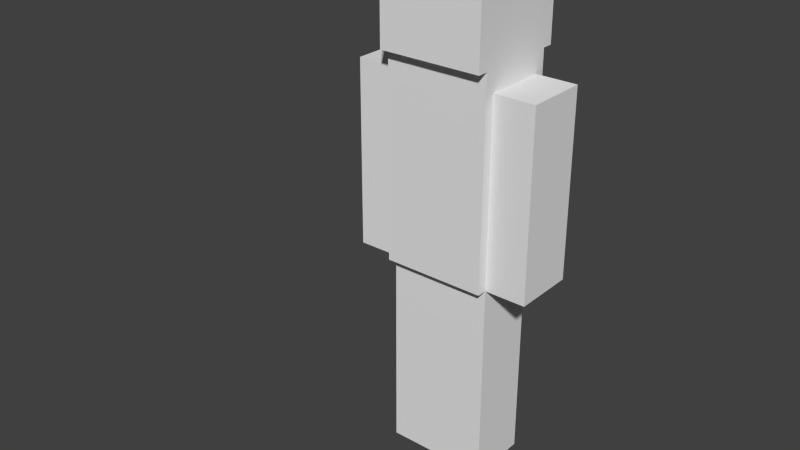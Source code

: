 # Source: my_model_new_animated.blend  (saved by Blender 2.71.0; exported with 4.5.12 LTS)
import bpy
from mathutils import Matrix  # noqa: F401  (used for matrix-valued properties, if any)

bpy.ops.wm.read_factory_settings(use_empty=True)
scene = bpy.context.scene
scene.name = 'Scene'

# ---- collections
col_collection_1 = bpy.data.collections.new('Collection 1'); scene.collection.children.link(col_collection_1)

# ---- world
world_world = bpy.data.worlds.new('World'); scene.world = world_world
world_world.color = (0.05088, 0.05088, 0.05088)
world_world.use_sun_shadow = False
world_world.sun_shadow_jitter_overblur = 0.0
world_world.cycles.sampling_method = 'MANUAL'
world_world.cycles.sample_map_resolution = 256

# ---- meshes
me_cube_004 = bpy.data.meshes.new('Cube.004')
me_cube_004.from_pydata([(-1.0, -8.667, -1.0), (-1.0, -8.667, 1.0), (-1.0, -6.667, -1.0), (-1.0, -6.667, 1.0), (1.0, -8.667, -1.0), (1.0, -8.667, 1.0), (1.0, -6.667, -1.0), (1.0, -6.667, 1.0), (-1.0, -8.667, 0.0), (-1.0, -6.667, 0.0), (1.0, -6.667, 0.0), (1.0, -8.667, 0.0)], [], [(8, 9, 2, 0), (9, 10, 6, 2), (10, 11, 4, 6), (11, 8, 0, 4), (0, 2, 6, 4), (5, 7, 3, 1), (5, 1, 8, 11), (7, 5, 11, 10), (3, 7, 10, 9), (1, 3, 9, 8)])
_uv = me_cube_004.uv_layers.new(name='UVMap')
_uv.uv.foreach_set('vector', [0.0625, 0.1875, 0.0, 0.1875, 0.0, 0.0, 0.0625, 0.0, 0.1875, 0.1875, 0.25, 0.1875, 0.25, 0.0, 0.1875, 0.0, 0.1875, 0.1875, 0.125, 0.1875, 0.125, 0.0, 0.1875, 0.0, 0.0625, 0.1875, 0.125, 0.1875, 0.125, 0.0, 0.0625, 0.0, 0.125, 0.5, 0.125, 0.375, 0.1875, 0.375, 0.1875, 0.5, 0.125, 0.375, 0.125, 0.5, 0.0625, 0.5, 0.0625, 0.375, 0.0625, 0.375, 0.125, 0.375, 0.125, 0.1875, 0.0625, 0.1875, 0.1875, 0.375, 0.125, 0.375, 0.125, 0.1875, 0.1875, 0.1875, 0.1875, 0.375, 0.25, 0.375, 0.25, 0.1875, 0.1875, 0.1875, 0.0625, 0.375, 0.0, 0.375, 0.0, 0.1875, 0.0625, 0.1875])
me_cube_004.use_remesh_preserve_volume = False
me_cube_004.use_remesh_preserve_attributes = False
me_cube_004.use_mirror_vertex_groups = False
me_cube_004.update()
me_cube_003 = bpy.data.meshes.new('Cube.003')
me_cube_003.from_pydata([(-4.6, -1.0, 1.0), (-4.6, -1.0, 2.8), (-4.6, 1.0, 1.0), (-4.6, 1.0, 2.8), (-3.0, -1.0, 1.0), (-3.0, -1.0, 2.8), (-3.0, 1.0, 1.0), (-3.0, 1.0, 2.8), (-4.6, -1.0, 1.9), (-4.6, 1.0, 1.9), (-3.0, 1.0, 1.9), (-3.0, -1.0, 1.9)], [], [(8, 9, 2, 0), (9, 10, 6, 2), (10, 11, 4, 6), (11, 8, 0, 4), (0, 2, 6, 4), (5, 7, 3, 1), (5, 1, 8, 11), (7, 5, 11, 10), (3, 7, 10, 9), (1, 3, 9, 8)])
_uv = me_cube_003.uv_layers.new(name='UVMap')
_uv.uv.foreach_set('vector', [0.6875, 0.1875, 0.625, 0.1875, 0.625, 0.0, 0.6875, 0.0, 0.875, 0.1875, 0.8125, 0.1875, 0.8125, 0.0, 0.875, 0.0, 0.8125, 0.1875, 0.75, 0.1875, 0.75, 0.0, 0.8125, 0.0, 0.75, 0.1875, 0.6875, 0.1875, 0.6875, 0.0, 0.75, 0.0, 0.75, 0.5, 0.75, 0.375, 0.8125, 0.375, 0.8125, 0.5, 0.75, 0.375, 0.75, 0.5, 0.6875, 0.5, 0.6875, 0.375, 0.75, 0.375, 0.6875, 0.375, 0.6875, 0.1875, 0.75, 0.1875, 0.8125, 0.375, 0.75, 0.375, 0.75, 0.1875, 0.8125, 0.1875, 0.875, 0.375, 0.8125, 0.375, 0.8125, 0.1875, 0.875, 0.1875, 0.6875, 0.375, 0.625, 0.375, 0.625, 0.1875, 0.6875, 0.1875])
me_cube_003.use_remesh_preserve_volume = False
me_cube_003.use_remesh_preserve_attributes = False
me_cube_003.use_mirror_vertex_groups = False
me_cube_003.update()
me_cube_002 = bpy.data.meshes.new('Cube.002')
me_cube_002.from_pydata([(1.0, -1.0, 1.0), (1.0, -1.0, 2.8), (1.0, 1.0, 1.0), (1.0, 1.0, 2.8), (2.6, -1.0, 1.0), (2.6, -1.0, 2.8), (2.6, 1.0, 1.0), (2.6, 1.0, 2.8), (1.0, -1.0, 1.9), (1.0, 1.0, 1.9), (2.6, 1.0, 1.9), (2.6, -1.0, 1.9)], [], [(8, 9, 2, 0), (9, 10, 6, 2), (10, 11, 4, 6), (11, 8, 0, 4), (0, 2, 6, 4), (5, 7, 3, 1), (5, 1, 8, 11), (7, 5, 11, 10), (3, 7, 10, 9), (1, 3, 9, 8)])
_uv = me_cube_002.uv_layers.new(name='UVMap')
_uv.uv.foreach_set('vector', [0.6875, 0.1875, 0.625, 0.1875, 0.625, 0.0, 0.6875, 0.0, 0.8125, 0.1875, 0.875, 0.1875, 0.875, 0.0, 0.8125, 0.0, 0.8125, 0.1875, 0.75, 0.1875, 0.75, 0.0, 0.8125, 0.0, 0.6875, 0.1875, 0.75, 0.1875, 0.75, 0.0, 0.6875, 0.0, 0.75, 0.5, 0.75, 0.375, 0.8125, 0.375, 0.8125, 0.5, 0.6875, 0.375, 0.6875, 0.5, 0.75, 0.5, 0.75, 0.375, 0.6875, 0.375, 0.75, 0.375, 0.75, 0.1875, 0.6875, 0.1875, 0.8125, 0.375, 0.75, 0.375, 0.75, 0.1875, 0.8125, 0.1875, 0.8125, 0.375, 0.875, 0.375, 0.875, 0.1875, 0.8125, 0.1875, 0.6875, 0.375, 0.625, 0.375, 0.625, 0.1875, 0.6875, 0.1875])
me_cube_002.use_remesh_preserve_volume = False
me_cube_002.use_remesh_preserve_attributes = False
me_cube_002.use_mirror_vertex_groups = False
me_cube_002.update()
me_cube_001 = bpy.data.meshes.new('Cube.001')
me_cube_001.from_pydata([(1.0, -3.667, 1.0), (1.0, -6.333, 1.0), (-3.0, -6.333, 1.0), (-3.0, -3.667, 1.0), (1.0, -3.667, 3.0), (1.0, -6.333, 3.0), (-3.0, -6.333, 3.0), (-3.0, -3.667, 3.0), (1.0, -3.667, 2.1), (1.0, -6.333, 2.1), (-3.0, -6.333, 2.1), (-3.0, -3.667, 2.1)], [], [(0, 1, 2, 3), (4, 7, 6, 5), (8, 4, 5, 9), (9, 5, 6, 10), (10, 6, 7, 11), (8, 0, 3, 11), (4, 8, 11, 7), (2, 10, 11, 3), (1, 9, 10, 2), (0, 8, 9, 1)])
_uv = me_cube_001.uv_layers.new(name='UVMap')
_uv.uv.foreach_set('vector', [0.4375, 0.375, 0.5625, 0.375, 0.5625, 0.5, 0.4375, 0.5, 0.4375, 0.5, 0.3125, 0.5, 0.3125, 0.375, 0.4375, 0.375, 0.5, 0.1875, 0.5, 0.375, 0.4375, 0.375, 0.4375, 0.1875, 0.4375, 0.1875, 0.4375, 0.375, 0.3125, 0.375, 0.3125, 0.1875, 0.3125, 0.1875, 0.3125, 0.375, 0.25, 0.375, 0.25, 0.1875, 0.5, 0.1875, 0.5, 0.0, 0.625, 0.0, 0.625, 0.1875, 0.5, 0.375, 0.5, 0.1875, 0.625, 0.1875, 0.625, 0.375, 0.3125, 0.0, 0.3125, 0.1875, 0.25, 0.1875, 0.25, 0.0, 0.4375, 0.0, 0.4375, 0.1875, 0.3125, 0.1875, 0.3125, 0.0, 0.5, 0.0, 0.5, 0.1875, 0.4375, 0.1875, 0.4375, 0.0])
me_cube_001.use_remesh_preserve_volume = False
me_cube_001.use_remesh_preserve_attributes = False
me_cube_001.use_mirror_vertex_groups = False
me_cube_001.update()
me_cube_000 = bpy.data.meshes.new('Cube.000')
me_cube_000.from_pydata([(-3.0, -1.667, 3.0), (-3.0, -1.667, 4.0), (-3.0, 1.667, 3.0), (-3.0, 1.667, 4.0), (1.0, -1.667, 3.0), (1.0, -1.667, 4.0), (1.0, 1.667, 3.0), (1.0, 1.667, 4.0)], [], [(1, 3, 2, 0), (3, 7, 6, 2), (7, 5, 4, 6), (5, 1, 0, 4), (0, 2, 6, 4), (5, 7, 3, 1)])
_uv = me_cube_000.uv_layers.new(name='UVMap')
_uv.uv.foreach_set('vector', [0.125, 0.75, 0.0, 0.75, 0.0, 0.5, 0.125, 0.5, 0.5, 0.75, 0.375, 0.75, 0.375, 0.5, 0.5, 0.5, 0.375, 0.75, 0.25, 0.75, 0.25, 0.5, 0.375, 0.5, 0.25, 0.75, 0.125, 0.75, 0.125, 0.5, 0.25, 0.5, 0.25, 1.0, 0.25, 0.75, 0.375, 0.75, 0.375, 1.0, 0.25, 0.75, 0.25, 1.0, 0.125, 1.0, 0.125, 0.75])
me_cube_000.use_remesh_preserve_volume = False
me_cube_000.use_remesh_preserve_attributes = False
me_cube_000.use_mirror_vertex_groups = False
me_cube_000.update()
me_cube_006 = bpy.data.meshes.new('Cube.006')
me_cube_006.from_pydata([(-3.0, -1.0, -1.0), (-3.0, -1.0, 1.0), (-3.0, 1.0, -1.0), (-3.0, 1.0, 1.0), (-1.0, -1.0, -1.0), (-1.0, -1.0, 1.0), (-1.0, 1.0, -1.0), (-1.0, 1.0, 1.0), (-3.0, -1.0, 0.0), (-3.0, 1.0, 0.0), (-1.0, 1.0, 0.0), (-1.0, -1.0, 0.0)], [], [(8, 9, 2, 0), (9, 10, 6, 2), (10, 11, 4, 6), (11, 8, 0, 4), (0, 2, 6, 4), (5, 7, 3, 1), (5, 1, 8, 11), (7, 5, 11, 10), (3, 7, 10, 9), (1, 3, 9, 8)])
_uv = me_cube_006.uv_layers.new(name='UVMap')
_uv.uv.foreach_set('vector', [0.0625, 0.1875, 0.0, 0.1875, 0.0, 0.0, 0.0625, 0.0, 0.25, 0.1875, 0.1875, 0.1875, 0.1875, 0.0, 0.25, 0.0, 0.1875, 0.1875, 0.125, 0.1875, 0.125, 0.0, 0.1875, 0.0, 0.125, 0.1875, 0.0625, 0.1875, 0.0625, 0.0, 0.125, 0.0, 0.125, 0.5, 0.125, 0.375, 0.1875, 0.375, 0.1875, 0.5, 0.125, 0.375, 0.125, 0.5, 0.0625, 0.5, 0.0625, 0.375, 0.125, 0.375, 0.0625, 0.375, 0.0625, 0.1875, 0.125, 0.1875, 0.1875, 0.375, 0.125, 0.375, 0.125, 0.1875, 0.1875, 0.1875, 0.25, 0.375, 0.1875, 0.375, 0.1875, 0.1875, 0.25, 0.1875, 0.0625, 0.375, 0.0, 0.375, 0.0, 0.1875, 0.0625, 0.1875])
me_cube_006.use_remesh_preserve_volume = False
me_cube_006.use_remesh_preserve_attributes = False
me_cube_006.use_mirror_vertex_groups = False
me_cube_006.update()
arm_skeleton = bpy.data.armatures.new('Skeleton')  # bones are not reproduced

# ---- objects
ob_skeleton = bpy.data.objects.new('Skeleton', arm_skeleton)
ob_leg_l = bpy.data.objects.new('Leg.L', me_cube_004)
ob_arm_r = bpy.data.objects.new('Arm.R', me_cube_003)
ob_arm_l = bpy.data.objects.new('Arm.L', me_cube_002)
ob_torso = bpy.data.objects.new('Torso', me_cube_001)
ob_head = bpy.data.objects.new('Head', me_cube_000)
ob_leg_r = bpy.data.objects.new('Leg.R', me_cube_006)

# ---- transforms, parenting, visibility, modifiers, constraints
ob_skeleton.location = (0.0, 0.0, 2.1)
ob_skeleton.show_in_front = True
ob_skeleton.lineart.crease_threshold = 0.0
ob_leg_l.parent = ob_skeleton
ob_leg_l.matrix_parent_inverse = Matrix(((1.0, 0.0, 0.0, -0.0), (0.0, 1.0, 0.0, -0.0), (0.0, 0.0, 1.0, -2.1), (0.0, 0.0, 0.0, 1.0)))
ob_leg_l.location = (0.25, 2.3, 1.0)
ob_leg_l.scale = (0.25, 0.3, 1.0)
ob_leg_l.lineart.crease_threshold = 0.0
_vg = ob_leg_l.vertex_groups.new(name='Bone')
_vg.add([0, 1, 2, 3, 4, 5, 6, 7, 8, 9, 10, 11], 1.0, 'REPLACE')
_vg = ob_leg_l.vertex_groups.new(name='Torso.D')
_vg = ob_leg_l.vertex_groups.new(name='Torso.U')
_vg = ob_leg_l.vertex_groups.new(name='Head')
_vg = ob_leg_l.vertex_groups.new(name='Arm.L.S')
_vg = ob_leg_l.vertex_groups.new(name='Arm.L.H')
_vg = ob_leg_l.vertex_groups.new(name='Arm.R.S')
_vg = ob_leg_l.vertex_groups.new(name='Arm.R.H')
_vg = ob_leg_l.vertex_groups.new(name='Leg.R.U')
_vg = ob_leg_l.vertex_groups.new(name='Leg.R.D')
_vg = ob_leg_l.vertex_groups.new(name='Leg.L.U')
for _i, _w in zip([1, 3, 5, 7, 8, 9, 10, 11], [0.981, 0.9805, 0.9805, 0.981, 0.4905, 0.4903, 0.4905, 0.4903]): _vg.add([_i], _w, 'REPLACE')
_vg = ob_leg_l.vertex_groups.new(name='Leg.L.D')
for _i, _w in zip([0, 2, 4, 6, 8, 9, 10, 11], [0.9805, 0.981, 0.981, 0.9805, 0.4903, 0.4905, 0.4903, 0.4905]): _vg.add([_i], _w, 'REPLACE')
_m = ob_leg_l.modifiers.new('Armature.001', 'ARMATURE')
_m.object = ob_skeleton
_m.use_deform_preserve_volume = True
ob_arm_r.parent = ob_skeleton
ob_arm_r.matrix_parent_inverse = Matrix(((1.0, 0.0, 0.0, -0.0), (0.0, 1.0, 0.0, -0.0), (0.0, 0.0, 1.0, -2.1), (0.0, 0.0, 0.0, 1.0)))
ob_arm_r.location = (0.25, 0.0, 1.0)
ob_arm_r.scale = (0.25, 0.3, 1.0)
ob_arm_r.lineart.crease_threshold = 0.0
_vg = ob_arm_r.vertex_groups.new(name='Bone')
_vg.add([0, 1, 2, 3, 4, 5, 6, 7, 8, 9, 10, 11], 1.0, 'REPLACE')
_vg = ob_arm_r.vertex_groups.new(name='Torso.D')
_vg = ob_arm_r.vertex_groups.new(name='Torso.U')
_vg = ob_arm_r.vertex_groups.new(name='Head')
_vg = ob_arm_r.vertex_groups.new(name='Arm.L.S')
_vg = ob_arm_r.vertex_groups.new(name='Arm.L.H')
_vg = ob_arm_r.vertex_groups.new(name='Arm.R.S')
for _i, _w in zip([1, 3, 5, 7, 8, 9, 10, 11], [0.9793, 0.9795, 0.9795, 0.9793, 0.4896, 0.4897, 0.4896, 0.4897]): _vg.add([_i], _w, 'REPLACE')
_vg = ob_arm_r.vertex_groups.new(name='Arm.R.H')
for _i, _w in zip([0, 2, 4, 6, 8, 9, 10, 11], [0.9795, 0.9793, 0.9793, 0.9795, 0.4897, 0.4896, 0.4897, 0.4896]): _vg.add([_i], _w, 'REPLACE')
_vg = ob_arm_r.vertex_groups.new(name='Leg.R.U')
_vg = ob_arm_r.vertex_groups.new(name='Leg.R.D')
_vg = ob_arm_r.vertex_groups.new(name='Leg.L.U')
_vg = ob_arm_r.vertex_groups.new(name='Leg.L.D')
_m = ob_arm_r.modifiers.new('Armature.001', 'ARMATURE')
_m.object = ob_skeleton
_m.use_deform_preserve_volume = True
ob_arm_l.parent = ob_skeleton
ob_arm_l.matrix_parent_inverse = Matrix(((1.0, 0.0, 0.0, -0.0), (0.0, 1.0, 0.0, -0.0), (0.0, 0.0, 1.0, -2.1), (0.0, 0.0, 0.0, 1.0)))
ob_arm_l.location = (0.25, 0.0, 1.0)
ob_arm_l.scale = (0.25, 0.3, 1.0)
ob_arm_l.lineart.crease_threshold = 0.0
_vg = ob_arm_l.vertex_groups.new(name='Bone')
_vg.add([0, 1, 2, 3, 4, 5, 6, 7, 8, 9, 10, 11], 1.0, 'REPLACE')
_vg = ob_arm_l.vertex_groups.new(name='Torso.D')
_vg = ob_arm_l.vertex_groups.new(name='Torso.U')
_vg = ob_arm_l.vertex_groups.new(name='Head')
_vg = ob_arm_l.vertex_groups.new(name='Arm.L.S')
for _i, _w in zip([1, 3, 5, 7, 8, 9, 10, 11], [0.9793, 0.9795, 0.9795, 0.9793, 0.4896, 0.4897, 0.4896, 0.4897]): _vg.add([_i], _w, 'REPLACE')
_vg = ob_arm_l.vertex_groups.new(name='Arm.L.H')
for _i, _w in zip([0, 2, 4, 6, 8, 9, 10, 11], [0.9795, 0.9793, 0.9793, 0.9795, 0.4897, 0.4896, 0.4897, 0.4896]): _vg.add([_i], _w, 'REPLACE')
_vg = ob_arm_l.vertex_groups.new(name='Arm.R.S')
_vg = ob_arm_l.vertex_groups.new(name='Arm.R.H')
_vg = ob_arm_l.vertex_groups.new(name='Leg.R.U')
_vg = ob_arm_l.vertex_groups.new(name='Leg.R.D')
_vg = ob_arm_l.vertex_groups.new(name='Leg.L.U')
_vg = ob_arm_l.vertex_groups.new(name='Leg.L.D')
_m = ob_arm_l.modifiers.new('Armature.001', 'ARMATURE')
_m.object = ob_skeleton
_m.use_deform_preserve_volume = True
ob_torso.parent = ob_skeleton
ob_torso.matrix_parent_inverse = Matrix(((1.0, 0.0, 0.0, -0.0), (0.0, 1.0, 0.0, -0.0), (0.0, 0.0, 1.0, -2.1), (0.0, 0.0, 0.0, 1.0)))
ob_torso.location = (0.25, 1.5, 1.0)
ob_torso.scale = (0.25, 0.3, 1.0)
ob_torso.lineart.crease_threshold = 0.0
_vg = ob_torso.vertex_groups.new(name='Bone')
_vg = ob_torso.vertex_groups.new(name='Torso.D')
_vg = ob_torso.vertex_groups.new(name='Torso.U')
for _i, _w in zip([0, 1, 2, 3, 4, 5, 6, 7, 8, 9, 10, 11], [0.0, 0.0, 0.0, 0.0, 1.0, 1.0, 1.0, 1.0, 1.0, 1.0, 1.0, 1.0]): _vg.add([_i], _w, 'REPLACE')
_vg = ob_torso.vertex_groups.new(name='Head')
_vg = ob_torso.vertex_groups.new(name='Arm.L.S')
_vg = ob_torso.vertex_groups.new(name='Arm.L.H')
_vg = ob_torso.vertex_groups.new(name='Arm.R.S')
_vg = ob_torso.vertex_groups.new(name='Arm.R.H')
_vg = ob_torso.vertex_groups.new(name='Leg.R.U')
_vg = ob_torso.vertex_groups.new(name='Leg.R.D')
_vg = ob_torso.vertex_groups.new(name='Leg.L.U')
_vg = ob_torso.vertex_groups.new(name='Leg.L.D')
_m = ob_torso.modifiers.new('Armature.001', 'ARMATURE')
_m.object = ob_skeleton
_m.use_deform_preserve_volume = True
ob_head.parent = ob_skeleton
ob_head.matrix_parent_inverse = Matrix(((1.0, 0.0, 0.0, -0.0), (0.0, 1.0, 0.0, -0.0), (0.0, 0.0, 1.0, -2.1), (0.0, 0.0, 0.0, 1.0)))
ob_head.location = (0.25, 0.0, 1.0)
ob_head.scale = (0.25, 0.3, 1.0)
ob_head.lineart.crease_threshold = 0.0
_vg = ob_head.vertex_groups.new(name='Bone')
_vg.add([0, 1, 2, 3, 4, 5, 6, 7], 1.0, 'REPLACE')
_vg = ob_head.vertex_groups.new(name='Torso.D')
_vg = ob_head.vertex_groups.new(name='Torso.U')
_vg = ob_head.vertex_groups.new(name='Head')
_vg.add([0, 1, 2, 3, 4, 5, 6, 7], 1.0, 'REPLACE')
_vg = ob_head.vertex_groups.new(name='Arm.L.S')
_vg = ob_head.vertex_groups.new(name='Arm.L.H')
_vg = ob_head.vertex_groups.new(name='Arm.R.S')
_vg = ob_head.vertex_groups.new(name='Arm.R.H')
_vg = ob_head.vertex_groups.new(name='Leg.R.U')
_vg = ob_head.vertex_groups.new(name='Leg.R.D')
_vg = ob_head.vertex_groups.new(name='Leg.L.U')
_vg = ob_head.vertex_groups.new(name='Leg.L.D')
_m = ob_head.modifiers.new('Armature.001', 'ARMATURE')
_m.object = ob_skeleton
_m.use_deform_preserve_volume = True
ob_leg_r.parent = ob_skeleton
ob_leg_r.matrix_parent_inverse = Matrix(((1.0, 0.0, 0.0, -0.0), (0.0, 1.0, 0.0, -0.0), (0.0, 0.0, 1.0, -2.1), (0.0, 0.0, 0.0, 1.0)))
ob_leg_r.location = (0.25, 0.0, 1.0)
ob_leg_r.scale = (0.25, 0.3, 1.0)
ob_leg_r.lineart.crease_threshold = 0.0
_vg = ob_leg_r.vertex_groups.new(name='Bone')
_vg.add([0, 1, 2, 3, 4, 5, 6, 7, 8, 9, 10, 11], 1.0, 'REPLACE')
_vg = ob_leg_r.vertex_groups.new(name='Torso.D')
_vg = ob_leg_r.vertex_groups.new(name='Torso.U')
_vg = ob_leg_r.vertex_groups.new(name='Head')
_vg = ob_leg_r.vertex_groups.new(name='Arm.L.S')
_vg = ob_leg_r.vertex_groups.new(name='Arm.L.H')
_vg = ob_leg_r.vertex_groups.new(name='Arm.R.S')
_vg = ob_leg_r.vertex_groups.new(name='Arm.R.H')
_vg = ob_leg_r.vertex_groups.new(name='Leg.R.U')
for _i, _w in zip([1, 3, 5, 7, 8, 9, 10, 11], [0.981, 0.9805, 0.9805, 0.981, 0.4905, 0.4903, 0.4905, 0.4903]): _vg.add([_i], _w, 'REPLACE')
_vg = ob_leg_r.vertex_groups.new(name='Leg.R.D')
for _i, _w in zip([0, 2, 4, 6, 8, 9, 10, 11], [0.9805, 0.981, 0.981, 0.9805, 0.4903, 0.4905, 0.4903, 0.4905]): _vg.add([_i], _w, 'REPLACE')
_vg = ob_leg_r.vertex_groups.new(name='Leg.L.U')
_vg = ob_leg_r.vertex_groups.new(name='Leg.L.D')
_m = ob_leg_r.modifiers.new('Armature.001', 'ARMATURE')
_m.object = ob_skeleton
_m.use_deform_preserve_volume = True

# ---- collection membership
col_collection_1.objects.link(ob_skeleton)
col_collection_1.objects.link(ob_leg_l)
col_collection_1.objects.link(ob_arm_r)
col_collection_1.objects.link(ob_arm_l)
col_collection_1.objects.link(ob_torso)
col_collection_1.objects.link(ob_head)
col_collection_1.objects.link(ob_leg_r)

# ---- scene / render settings (as saved in the file)
scene.frame_start = 1; scene.frame_end = 20; scene.frame_set(100)
scene.render.engine = 'BLENDER_EEVEE_NEXT'
scene.render.resolution_percentage = 50
scene.render.dither_intensity = 0.0
scene.cycles.use_denoising = False
scene.cycles.samples = 10
scene.cycles.sampling_pattern = 'TABULATED_SOBOL'
scene.cycles.light_sampling_threshold = 0.0
scene.cycles.use_adaptive_sampling = False
scene.cycles.use_light_tree = False
scene.cycles.blur_glossy = 0.0
scene.cycles.volume_bounces = 1
scene.cycles.pixel_filter_type = 'GAUSSIAN'
scene.cycles.sample_clamp_indirect = 0.0
scene.view_settings.view_transform = 'Standard'
bpy.context.view_layer.update()

# ---- added for rendering (the .blend has no active camera and no usable light): camera, sun
cam_auto = bpy.data.cameras.new('AutoCamera')
cam_auto.lens = 50.0
cam_auto.sensor_width = 36.0
cam_auto.clip_end = 1000.0
ob_auto_camera = bpy.data.objects.new('AutoCamera', cam_auto)
scene.collection.objects.link(ob_auto_camera)
ob_auto_camera.location = (5.20983, -7.09731, 6.85849)
ob_auto_camera.rotation_euler = (1.09748, -7.21219e-08, 0.694738)
scene.camera = ob_auto_camera
light_auto_sun = bpy.data.lights.new('AutoSun', 'SUN')
light_auto_sun.energy = 3.0
light_auto_sun.angle = 0.0523599
ob_auto_sun = bpy.data.objects.new('AutoSun', light_auto_sun)
scene.collection.objects.link(ob_auto_sun)
ob_auto_sun.rotation_euler = (0.872665, 0.174533, 0.523599)
bpy.context.view_layer.update()

